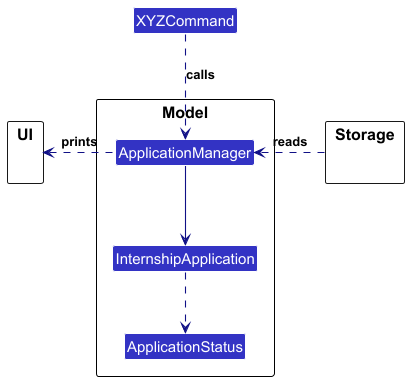

The diagram above was rendered by PlantUML. Its source (embedded in the PNG):
@startuml
!include ../../style.puml

skinparam arrowThickness 1.1
skinparam arrowColor LOGIC_COLOR_T4
skinparam classBackgroundColor LOGIC_COLOR

class XYZCommand

package "Model" as ModelPackage {
    class ApplicationManager
    class InternshipApplication
    class ApplicationStatus {
    }
}

package "UI" {
}
package "Storage" {
}

XYZCommand .down.> ApplicationManager : «calls»
ApplicationManager .left.> "UI" : «prints»
"Storage" .right.> ApplicationManager : «reads»
ApplicationManager --> InternshipApplication
InternshipApplication ..> ApplicationStatus

@enduml